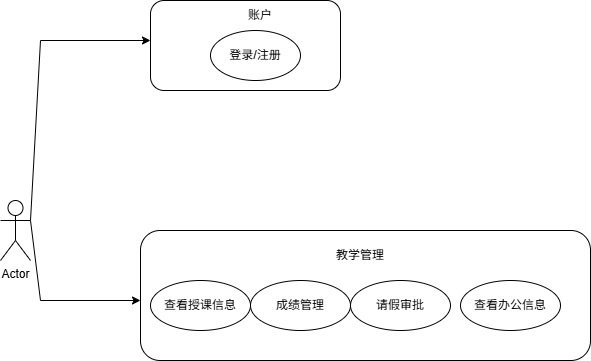

The diagram above was exported from draw.io. Its source (the exported page's mxGraphModel, read from the mxfile embedded in the PNG):
<mxGraphModel dx="1406" dy="780" grid="1" gridSize="10" guides="1" tooltips="1" connect="1" arrows="1" fold="1" page="1" pageScale="1" pageWidth="827" pageHeight="1169" math="0" shadow="0">
  <root>
    <mxCell id="0" />
    <mxCell id="1" parent="0" />
    <mxCell id="7WfjzN3wwTM8NS9KbFuN-1" parent="1" style="shape=umlActor;verticalLabelPosition=bottom;verticalAlign=top;html=1;outlineConnect=0;" value="Actor" vertex="1">
      <mxGeometry height="60" width="30" x="30" y="260" as="geometry" />
    </mxCell>
    <mxCell id="7WfjzN3wwTM8NS9KbFuN-2" edge="1" parent="1" source="7WfjzN3wwTM8NS9KbFuN-1" style="endArrow=classic;html=1;rounded=0;exitX=1;exitY=0.3333333333333333;exitDx=0;exitDy=0;exitPerimeter=0;" value="">
      <mxGeometry height="50" relative="1" width="50" as="geometry">
        <Array as="points">
          <mxPoint x="70" y="100" />
        </Array>
        <mxPoint x="390" y="430" as="sourcePoint" />
        <mxPoint x="180" y="100" as="targetPoint" />
      </mxGeometry>
    </mxCell>
    <mxCell id="7WfjzN3wwTM8NS9KbFuN-3" parent="1" style="rounded=1;whiteSpace=wrap;html=1;" value="" vertex="1">
      <mxGeometry height="90" width="190" x="180" y="60" as="geometry" />
    </mxCell>
    <mxCell id="7WfjzN3wwTM8NS9KbFuN-4" parent="1" style="ellipse;whiteSpace=wrap;html=1;" value="登录/注册" vertex="1">
      <mxGeometry height="50" width="90" x="240" y="90" as="geometry" />
    </mxCell>
    <mxCell id="7WfjzN3wwTM8NS9KbFuN-5" edge="1" parent="1" source="7WfjzN3wwTM8NS9KbFuN-1" style="endArrow=classic;html=1;rounded=0;exitX=1;exitY=0.3333333333333333;exitDx=0;exitDy=0;exitPerimeter=0;" value="">
      <mxGeometry height="50" relative="1" width="50" as="geometry">
        <Array as="points">
          <mxPoint x="70" y="360" />
        </Array>
        <mxPoint x="390" y="430" as="sourcePoint" />
        <mxPoint x="170" y="360" as="targetPoint" />
      </mxGeometry>
    </mxCell>
    <mxCell id="7WfjzN3wwTM8NS9KbFuN-6" parent="1" style="rounded=1;whiteSpace=wrap;html=1;" value="" vertex="1">
      <mxGeometry height="130" width="450" x="170" y="290" as="geometry" />
    </mxCell>
    <mxCell id="7WfjzN3wwTM8NS9KbFuN-7" parent="1" style="text;html=1;whiteSpace=wrap;strokeColor=none;fillColor=none;align=center;verticalAlign=middle;rounded=0;" value="账户" vertex="1">
      <mxGeometry height="30" width="60" x="260" y="60" as="geometry" />
    </mxCell>
    <mxCell id="7WfjzN3wwTM8NS9KbFuN-8" parent="1" style="ellipse;whiteSpace=wrap;html=1;" value="查看授课信息" vertex="1">
      <mxGeometry height="50" width="100" x="180" y="340" as="geometry" />
    </mxCell>
    <mxCell id="7WfjzN3wwTM8NS9KbFuN-9" parent="1" style="ellipse;whiteSpace=wrap;html=1;" value="成绩管理" vertex="1">
      <mxGeometry height="50" width="100" x="280" y="340" as="geometry" />
    </mxCell>
    <mxCell id="7WfjzN3wwTM8NS9KbFuN-10" parent="1" style="ellipse;whiteSpace=wrap;html=1;" value="请假审批" vertex="1">
      <mxGeometry height="50" width="100" x="380" y="340" as="geometry" />
    </mxCell>
    <mxCell id="7WfjzN3wwTM8NS9KbFuN-11" parent="1" style="ellipse;whiteSpace=wrap;html=1;" value="查看办公信息" vertex="1">
      <mxGeometry height="50" width="100" x="490" y="340" as="geometry" />
    </mxCell>
    <mxCell id="7WfjzN3wwTM8NS9KbFuN-12" parent="1" style="text;html=1;whiteSpace=wrap;strokeColor=none;fillColor=none;align=center;verticalAlign=middle;rounded=0;" value="教学管理" vertex="1">
      <mxGeometry height="30" width="60" x="360" y="300" as="geometry" />
    </mxCell>
  </root>
</mxGraphModel>